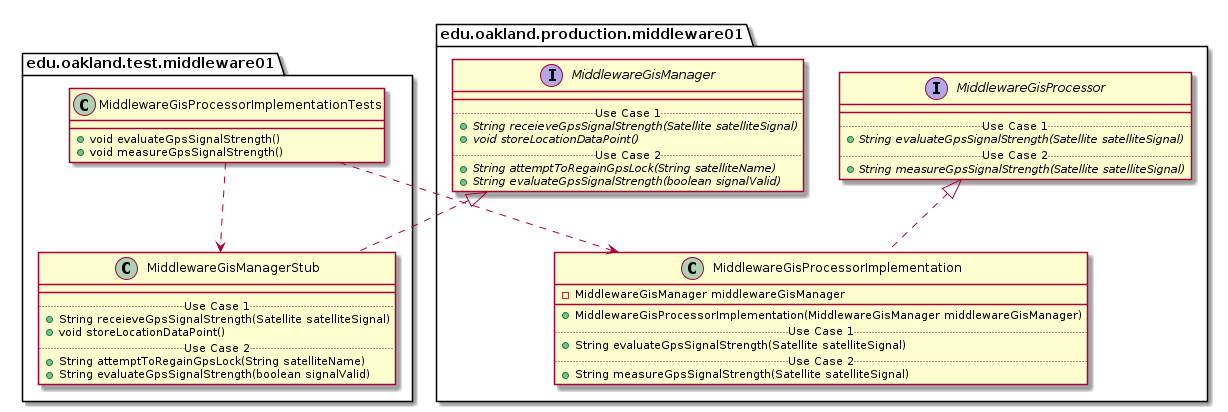

The diagram above was rendered by PlantUML. Its source (embedded in the PNG):
@startuml MiddlewareGisProcessorImplementationTests_Closure


package edu.oakland.test.middleware01 {
  class MiddlewareGisProcessorImplementationTests {
    + void evaluateGpsSignalStrength()
    + void measureGpsSignalStrength()
  }
}




package edu.oakland.test.middleware01 {
    class MiddlewareGisManagerStub {
        __
        .. Use Case 1 ..
        + String receieveGpsSignalStrength(Satellite satelliteSignal)
        + void storeLocationDataPoint()
        .. Use Case 2 ..
        + String attemptToRegainGpsLock(String satelliteName)
        + String evaluateGpsSignalStrength(boolean signalValid)
    }
}




package edu.oakland.production.middleware01 {
    interface MiddlewareGisManager {
        __
        .. Use Case 1 ..
        {abstract} + String receieveGpsSignalStrength(Satellite satelliteSignal)
        {abstract} + void storeLocationDataPoint()
        .. Use Case 2 ..
        {abstract} + String attemptToRegainGpsLock(String satelliteName)
        {abstract} + String evaluateGpsSignalStrength(boolean signalValid)
    }
}






MiddlewareGisManagerStub .up.|> MiddlewareGisManager



MiddlewareGisProcessorImplementationTests ..> MiddlewareGisManagerStub



package edu.oakland.production.middleware01 {
    class MiddlewareGisProcessorImplementation {
        - MiddlewareGisManager middlewareGisManager
        __
        + MiddlewareGisProcessorImplementation(MiddlewareGisManager middlewareGisManager)
        .. Use Case 1 ..
        + String evaluateGpsSignalStrength(Satellite satelliteSignal)
        .. Use Case 2 ..
        + String measureGpsSignalStrength(Satellite satelliteSignal)
    }
}




package edu.oakland.production.middleware01 {
    interface MiddlewareGisProcessor {
        __
        .. Use Case 1 ..
        {abstract} + String evaluateGpsSignalStrength(Satellite satelliteSignal)
        .. Use Case 2 ..
        {abstract} + String measureGpsSignalStrength(Satellite satelliteSignal)
    }
}






MiddlewareGisProcessorImplementation .up.|> MiddlewareGisProcessor





MiddlewareGisProcessorImplementationTests ..> MiddlewareGisProcessorImplementation



@enduml